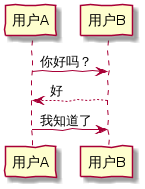

The diagram above was rendered by PlantUML. Its source (embedded in the PNG):
@startuml
skinparamlocked handwritten true
用户A -> 用户B: 你好吗？
用户B -->用户A: 好
用户A ->用户B: 我知道了
@enduml